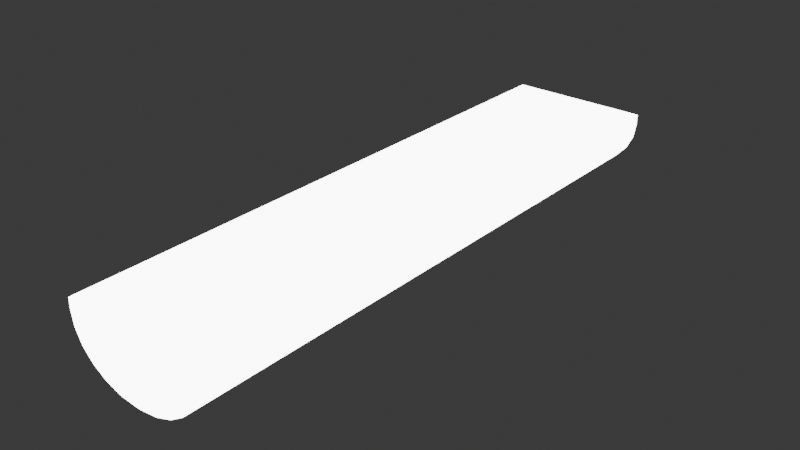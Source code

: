 # Source: Lampe_1.blend  (saved by Blender 4.3.32; exported with 4.5.12 LTS)
import bpy
from mathutils import Matrix  # noqa: F401  (used for matrix-valued properties, if any)

bpy.ops.wm.read_factory_settings(use_empty=True)
scene = bpy.context.scene
scene.name = 'Scene'

# ---- collections
col_collection = bpy.data.collections.new('Collection'); scene.collection.children.link(col_collection)

# ---- materials (node trees are filled in below, after node groups)
mat_material_001 = bpy.data.materials.new('Material.001')

# ---- material node trees
mat_material_001.use_nodes = True; mat_material_001.node_tree.nodes.clear()
_N = mat_material_001.node_tree.nodes; _L = mat_material_001.node_tree.links
n0 = _N.new('ShaderNodeBsdfPrincipled'); n0.name = 'Principled BSDF'; n0.location = (-95, 342)
n0.inputs[28].default_value = 10.0
n1 = _N.new('ShaderNodeOutputMaterial'); n1.name = 'Material Output'; n1.location = (300, 300)
_L.new(n0.outputs[0], n1.inputs[0])
n1.is_active_output = True

# ---- world
world_world = bpy.data.worlds.new('World'); scene.world = world_world
world_world.use_nodes = True; world_world.node_tree.nodes.clear()
_N = world_world.node_tree.nodes; _L = world_world.node_tree.links
n0 = _N.new('ShaderNodeOutputWorld'); n0.name = 'World Output'; n0.location = (300, 300)
n1 = _N.new('ShaderNodeBackground'); n1.name = 'Background'; n1.location = (10, 300)
n1.inputs[0].default_value = (0.05088, 0.05088, 0.05088, 1.0)
_L.new(n1.outputs[0], n0.inputs[0])
n0.is_active_output = True
world_world.color = (0.05088, 0.05088, 0.05088)
world_world.sun_shadow_jitter_overblur = 0.0

# ---- meshes
me_cube = bpy.data.meshes.new('Cube')
me_cube.from_pydata([(1.0, 1.0, 0.14), (1.0, -1.0, 0.14), (-1.0, 1.0, 0.14), (-1.0, -1.0, 0.14), (0.0, 1.0, -1.0), (0.0, -1.0, 0.14), (0.0, -1.0, -1.0), (0.0, 1.0, 0.14), (1.0, 1.0, -0.03182), (0.03182, 1.0, -1.0), (0.967, 1.0, -0.2824), (0.8703, 1.0, -0.5159), (0.7164, 1.0, -0.7164), (0.5159, 1.0, -0.8703), (0.2824, 1.0, -0.967), (0.03182, -1.0, -1.0), (1.0, -1.0, -0.03182), (0.2824, -1.0, -0.967), (0.5159, -1.0, -0.8703), (0.7164, -1.0, -0.7164), (0.8703, -1.0, -0.5159), (0.967, -1.0, -0.2824), (-0.03182, 1.0, -1.0), (-1.0, 1.0, -0.03182), (-0.2824, 1.0, -0.967), (-0.5159, 1.0, -0.8703), (-0.7164, 1.0, -0.7164), (-0.8703, 1.0, -0.5159), (-0.967, 1.0, -0.2824), (-1.0, -1.0, -0.03182), (-0.03182, -1.0, -1.0), (-0.967, -1.0, -0.2824), (-0.8703, -1.0, -0.5159), (-0.7164, -1.0, -0.7164), (-0.5159, -1.0, -0.8703), (-0.2824, -1.0, -0.967)], [], [(7, 2, 3, 5), (6, 5, 3, 29, 31, 32, 33, 34, 35, 30), (15, 17, 18, 19, 20, 21, 16, 1, 5, 6), (4, 9, 15, 6), (8, 0, 1, 16), (29, 3, 2, 23), (22, 24, 25, 26, 27, 28, 23, 2, 7, 4), (22, 4, 6, 30), (0, 7, 5, 1), (22, 30, 35, 24), (24, 35, 34, 25), (25, 34, 33, 26), (26, 33, 32, 27), (27, 32, 31, 28), (28, 31, 29, 23), (15, 9, 14, 17), (17, 14, 13, 18), (18, 13, 12, 19), (19, 12, 11, 20), (20, 11, 10, 21), (21, 10, 8, 16), (4, 7, 0, 8, 10, 11, 12, 13, 14, 9)])
_uv = me_cube.uv_layers.new(name='UVMap')
_uv.uv.foreach_set('vector', [0.75, 0.5, 0.875, 0.5, 0.875, 0.75, 0.75, 0.75, 0.375, 0.875, 0.625, 0.875, 0.625, 1.0, 0.496, 1.0, 0.4647, 0.9959, 0.4355, 0.9838, 0.4104, 0.9646, 0.3912, 0.9395, 0.3791, 0.9103, 0.375, 0.879, 0.375, 0.871, 0.3791, 0.8397, 0.3912, 0.8105, 0.4104, 0.7854, 0.4355, 0.7662, 0.4647, 0.7541, 0.496, 0.75, 0.625, 0.75, 0.625, 0.875, 0.375, 0.875, 0.25, 0.5, 0.254, 0.5, 0.254, 0.75, 0.25, 0.75, 0.496, 0.5, 0.625, 0.5, 0.625, 0.75, 0.496, 0.75, 0.496, 0.0, 0.625, 0.0, 0.625, 0.25, 0.496, 0.25, 0.375, 0.371, 0.3791, 0.3397, 0.3912, 0.3105, 0.4104, 0.2854, 0.4355, 0.2662, 0.4647, 0.2541, 0.496, 0.25, 0.625, 0.25, 0.625, 0.375, 0.375, 0.375, 0.246, 0.5, 0.25, 0.5, 0.25, 0.75, 0.246, 0.75, 0.625, 0.5, 0.75, 0.5, 0.75, 0.75, 0.625, 0.75, 0.246, 0.5, 0.246, 0.75, 0.2147, 0.75, 0.2147, 0.5, 0.2147, 0.5, 0.2147, 0.75, 0.1855, 0.75, 0.1855, 0.5, 0.1855, 0.5, 0.1855, 0.75, 0.125, 0.75, 0.125, 0.5, 0.375, 0.25, 0.375, 0.0, 0.4355, 0.0, 0.4355, 0.25, 0.4355, 0.25, 0.4355, 0.0, 0.4647, 0.0, 0.4647, 0.25, 0.4647, 0.25, 0.4647, 0.0, 0.496, 0.0, 0.496, 0.25, 0.254, 0.75, 0.254, 0.5, 0.2853, 0.5, 0.2853, 0.75, 0.2853, 0.75, 0.2853, 0.5, 0.3145, 0.5, 0.3145, 0.75, 0.3145, 0.75, 0.3145, 0.5, 0.375, 0.5, 0.375, 0.75, 0.375, 0.75, 0.375, 0.5, 0.4355, 0.5, 0.4355, 0.75, 0.4355, 0.75, 0.4355, 0.5, 0.4647, 0.5, 0.4647, 0.75, 0.4647, 0.75, 0.4647, 0.5, 0.496, 0.5, 0.496, 0.75, 0.375, 0.375, 0.625, 0.375, 0.625, 0.5, 0.496, 0.5, 0.4647, 0.4959, 0.4355, 0.4838, 0.4104, 0.4646, 0.3912, 0.4395, 0.3791, 0.4103, 0.375, 0.379])
me_cube.materials.append(mat_material_001)
me_cube.use_mirror_vertex_groups = False
me_cube.update()

# ---- objects
ob_cube = bpy.data.objects.new('Cube', me_cube)

# ---- transforms, parenting, visibility, modifiers, constraints
ob_cube.location = (0.0, 0.0, 0.0)
ob_cube.scale = (1.196, 5.0, 1.0)
ob_cube.lock_rotations_4d = False
ob_cube.empty_display_type = 'ARROWS'
ob_cube.lineart.crease_threshold = 0.0

# ---- collection membership
col_collection.objects.link(ob_cube)

# ---- scene / render settings (as saved in the file)
scene.frame_start = 1; scene.frame_end = 250; scene.frame_set(1)
scene.render.engine = 'BLENDER_EEVEE_NEXT'
bpy.context.view_layer.update()

# ---- added for rendering (the .blend has no active camera): camera
cam_auto = bpy.data.cameras.new('AutoCamera')
cam_auto.lens = 50.0
cam_auto.sensor_width = 36.0
cam_auto.clip_end = 1000.0
ob_auto_camera = bpy.data.objects.new('AutoCamera', cam_auto)
scene.collection.objects.link(ob_auto_camera)
ob_auto_camera.location = (9.57144, -11.4857, 7.22715)
ob_auto_camera.rotation_euler = (1.09748, -7.21219e-08, 0.694738)
scene.camera = ob_auto_camera
bpy.context.view_layer.update()
